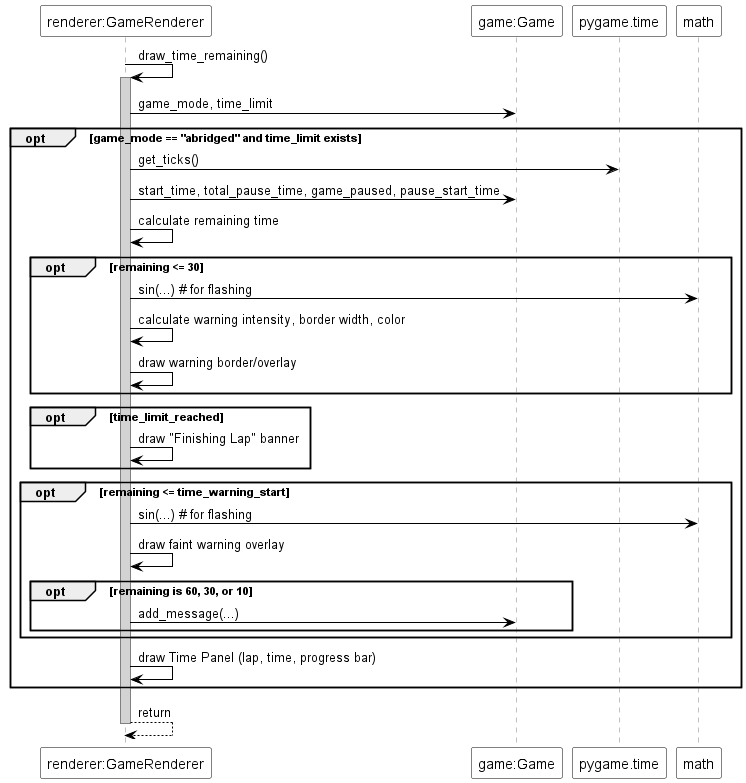

The diagram above was rendered by PlantUML. Its source (embedded in the PNG):
@startuml
skinparam sequence {
  ParticipantBackgroundColor white
  ParticipantBorderColor black
  ArrowColor black
  LifeLineBorderColor gray
  LifeLineBackgroundColor lightgray
}

participant "renderer:GameRenderer" as Renderer
participant "game:Game" as Game
participant "pygame.time" as Time
participant "math" as Math

Renderer -> Renderer : draw_time_remaining()
activate Renderer
Renderer -> Game : game_mode, time_limit
opt game_mode == "abridged" and time_limit exists
  Renderer -> Time : get_ticks()
  Renderer -> Game : start_time, total_pause_time, game_paused, pause_start_time
  Renderer -> Renderer : calculate remaining time
  opt remaining <= 30
    Renderer -> Math : sin(...) # for flashing
    Renderer -> Renderer : calculate warning intensity, border width, color
    Renderer -> Renderer : draw warning border/overlay
  end
  opt time_limit_reached
    Renderer -> Renderer : draw "Finishing Lap" banner
  end
  opt remaining <= time_warning_start
     Renderer -> Math : sin(...) # for flashing
     Renderer -> Renderer : draw faint warning overlay
     opt remaining is 60, 30, or 10
         Renderer -> Game : add_message(...)
     end
  end
  Renderer -> Renderer : draw Time Panel (lap, time, progress bar)
end
Renderer --> Renderer : return
deactivate Renderer
@enduml